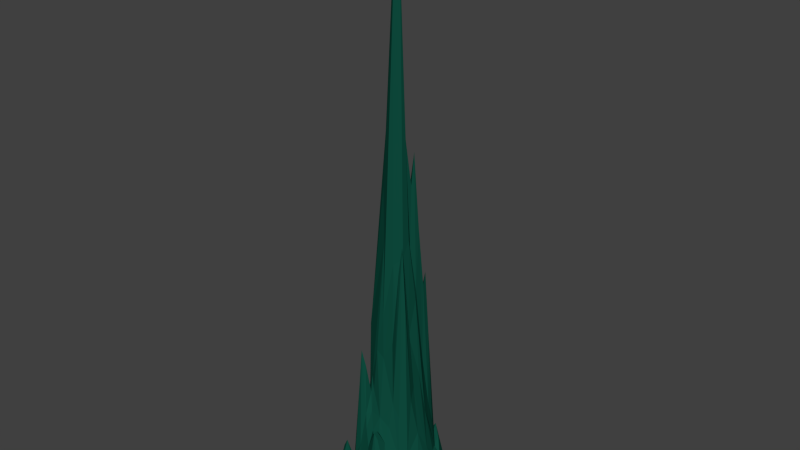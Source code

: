 # Source: stalagmite_large.blend  (saved by Blender 2.76.0; exported with 4.5.12 LTS)
import bpy
from mathutils import Matrix  # noqa: F401  (used for matrix-valued properties, if any)

bpy.ops.wm.read_factory_settings(use_empty=True)
scene = bpy.context.scene
scene.name = 'Scene'

# ---- collections
col_collection_1 = bpy.data.collections.new('Collection 1'); scene.collection.children.link(col_collection_1)

# ---- materials (node trees are filled in below, after node groups)
mat_stalaglg = bpy.data.materials.new('StalagLG')
mat_stalaglg.alpha_threshold = 0.0
mat_stalaglg.roughness = 0.5

# ---- material node trees
mat_stalaglg.use_nodes = True; mat_stalaglg.node_tree.nodes.clear()
_N = mat_stalaglg.node_tree.nodes; _L = mat_stalaglg.node_tree.links
n0 = _N.new('ShaderNodeOutputMaterial'); n0.name = 'Material Output'; n0.location = (300, 300)
n1 = _N.new('ShaderNodeBsdfDiffuse'); n1.name = 'Diffuse BSDF'; n1.location = (10, 300)
n1.inputs[0].default_value = (0.004777, 0.07421, 0.04971, 1.0)
_L.new(n1.outputs[0], n0.inputs[0])
n0.is_active_output = True

# ---- world
world_world = bpy.data.worlds.new('World'); scene.world = world_world
world_world.color = (0.05088, 0.05088, 0.05088)
world_world.use_sun_shadow = False
world_world.sun_shadow_jitter_overblur = 0.0
world_world.cycles.sampling_method = 'MANUAL'
world_world.cycles.sample_map_resolution = 256

# ---- meshes
me_plane_010 = bpy.data.meshes.new('Plane.010')
me_plane_010.from_pydata([(-0.1632, -0.3877, 98.39), (12.62, 1.27, -15.07), (6.266, -5.737, -8.904), (-8.684, -2.167, -8.942), (-6.785, -9.192, -2.769), (-0.07277, -7.48, 2.311), (-1.343, 6.51, 4.896), (5.164, 6.741, -7.127), (11.72, 8.663, -15.05), (8.796, 5.232, -7.695), (12.35, 4.061, -9.322), (1.402, 7.652, 1.157), (2.468, 3.168, 33.24), (0.365, 13.84, -15.05), (1.725, 10.61, -6.472), (4.547, 10.75, -14.82), (-5.183, 6.91, -6.169), (-5.4, 2.557, 12.58), (-0.7818, 2.999, 57.77), (-8.413, 2.008, -2.77), (-9.196, 8.282, -12.56), (-3.553, -7.955, -6.176), (-3.503, -12.29, -14.75), (0.1962, -11.02, -14.95), (-6.647, -11.63, -11.58), (-7.474, -5.657, -10.73), (3.578, -7.439, -6.773), (3.834, -9.753, -9.751), (7.299, -10.76, -13.92), (2.04, -0.4216, 41.9), (2.842, -2.727, 39.91), (6.011, -3.649, -2.769), (10.5, -1.597, -14.53), (-6.415, -0.4853, 16.81), (-3.879, -5.225, 16.78), (-2.298, -3.408, 20.25), (-5.95, 9.897, -14.68), (-1.894, 10.26, -7.279), (9.727, 9.699, -15.07), (7.33, 9.408, -14.98), (-4.653, 10.07, -10.64), (-3.848, 8.625, 7.79), (-2.165, 8.148, 7.123), (-7.568, 9.941, -14.53), (-6.52, 7.542, -11.32), (-5.766, 8.285, -12.16), (-2.45, -4.442, 10.95), (-2.094, -5.556, 6.121), (0.2981, -5.759, 5.835), (-5.54, -5.336, 12.35), (-5.494, -7.242, -5.536), (-3.08, -6.254, 5.516), (-6.313, -1.343, 5.108), (-5.363, -2.764, 7.125), (-4.754, -2.862, 11.91), (11.08, -3.23, -15.03), (8.308, 0.7087, -8.377), (7.694, -2.062, -7.265), (9.743, -0.7346, -13.2), (4.384, -2.585, 33.25), (4.741, -5.044, -2.707), (8.242, -3.583, -11.63), (-0.4716, -3.563, 19.12), (2.417, -5.354, 4.003), (0.5652, 0.4258, 100.8), (0.6465, -1.817, 40.48), (5.261, -12.1, -15.07), (8.046, -11.73, -15.07), (2.558, -10.73, -14.81), (3.604, -12.09, -15.03), (1.534, -7.991, 1.927), (2.654, -8.946, -7.937), (3.633, -8.751, -8.216), (8.843, -9.091, -8.921), (9.928, -11.13, -15.02), (8.912, -6.308, -14.88), (9.558, -7.836, -13.97), (10.81, -8.608, -15.06), (-9.352, -5.616, -14.52), (-8.675, -6.928, -13.85), (-7.436, -6.527, -12.06), (-8.662, -11.92, -14.48), (-8.493, -13.25, -15.02), (-6.686, -13.42, -14.98), (-10.48, -10.0, -15.06), (-1.835, -11.22, -15.0), (-4.695, -11.3, -11.49), (-3.995, -13.3, -15.05), (-5.985, -8.165, -4.284), (-5.818, -9.891, -2.562), (-3.318, -9.374, -11.06), (-11.06, 8.713, -15.06), (-10.61, 1.207, -12.83), (-9.646, 0.03937, -11.68), (-7.425, 1.166, -1.316), (-11.31, -3.366, -15.02), (-11.97, 1.778, -15.0), (-12.09, 4.087, -15.05), (-3.882, 3.357, 19.59), (-6.234, 0.9732, 23.21), (-0.4521, 1.24, 101.5), (-6.664, 1.906, 2.192), (-6.164, 1.25, 14.17), (-6.577, 6.237, -8.404), (-7.543, 3.062, -3.279), (-5.522, 4.475, 1.754), (2.606, 11.33, -8.161), (3.808, 8.788, -11.13), (4.325, 9.854, -13.99), (-0.6592, 10.13, -9.699), (-0.1944, 8.428, -4.858), (1.846, 8.734, -8.245), (-0.5804, 12.21, -13.79), (1.089, 11.3, -5.936), (3.349, 4.461, 16.05), (5.386, 2.818, 5.421), (0.1256, 4.038, 56.18), (0.3311, 2.303, 66.18), (2.112, 1.258, 45.28), (0.2572, 7.061, 2.261), (0.8214, 4.984, 45.64), (1.949, 4.572, 46.43), (11.48, 4.688, -9.29), (10.99, 3.6, -9.094), (13.02, 2.394, -14.16), (7.061, 3.668, -5.156), (7.12, 1.441, -2.913), (9.125, 3.093, -12.15), (7.036, 8.404, -13.86), (6.944, 5.989, -7.423), (8.337, 6.032, -7.18), (10.46, 8.576, -14.32), (10.25, 6.943, -10.98), (11.71, 6.678, -14.89), (3.288, 6.381, 21.91), (4.281, 5.411, 5.111), (2.892, 13.8, -14.94), (2.579, 12.32, -10.86), (4.057, 13.03, -15.06), (-2.936, 6.295, 3.327), (-2.354, 3.651, 30.2), (-10.42, 5.35, -14.94), (-10.85, 3.956, -13.23), (-9.359, 3.507, -5.074), (-9.482, 10.81, -15.06), (-1.211, -7.8, -1.386), (-2.476, -8.763, -9.584), (-8.818, -8.287, -12.88), (-8.063, -10.56, -11.27), (-6.786, -10.15, -5.082), (-9.745, -2.06, -12.64), (-6.803, -3.73, 1.436), (5.943, -6.674, -6.329), (5.283, -8.501, -7.457), (7.105, -8.286, -7.377), (4.8, -0.2625, 12.53), (3.58, -1.896, 40.28), (6.345, -0.691, 1.881), (11.34, 1.049, -14.98), (-2.739, -0.5823, 56.15), (-3.75, -3.36, 13.37), (-1.549, -1.823, 45.15), (-4.788, 11.32, -15.04), (-2.937, 11.6, -14.94), (0.7954, -7.364, 3.457), (8.013, -6.812, -13.62), (8.136, -5.488, -13.69), (-7.258, 6.582, -10.85), (-0.4764, 7.528, -0.2896), (-6.487, -0.01736, 27.16), (8.044, -9.097, -6.246), (5.059, -5.848, -6.098), (-5.698, -11.61, -10.93), (-2.572, -6.828, 2.32), (-7.545, 2.125, -1.946), (2.65, 8.0, -1.774), (9.819, 4.45, -10.63), (10.44, 5.204, -10.7), (4.357, -6.603, -7.061), (4.624, -9.501, -7.516), (6.003, -8.392, -7.508), (3.079, 0.2228, 23.87), (3.616, -2.589, 45.86), (10.27, 1.271, -14.14), (-6.097, -0.958, 24.1), (0.8536, -8.257, 3.43), (7.973, -8.17, -8.269), (-3.937, -7.289, -2.532), (13.58, 2.752, -15.07), (-1.287, 8.722, -1.179), (-6.383, -6.557, -7.118), (-0.8449, -6.689, 2.5), (-8.243, 7.334, -11.65), (-2.049, 7.279, 2.439), (9.586, 6.186, -8.295), (10.04, 2.948, -13.08), (11.81, 5.667, -13.71), (2.641, 5.256, 33.79), (5.102, 4.69, 0.625), (-5.825, 2.796, 6.175), (-10.88, 0.5899, -14.16), (-8.53, 2.877, -1.932), (-2.248, -10.08, -13.84), (-3.628, -11.05, -13.37), (-9.65, -9.666, -14.31), (-10.54, -2.428, -14.31), (-8.408, -4.128, -10.39), (7.222, -9.155, -8.269), (-4.295, -3.604, 10.76), (-4.923, 8.221, -7.072), (-3.093, 10.79, -10.95), (-3.033, 8.031, 11.03), (-2.281, 9.016, 9.423), (-7.491, 8.318, -11.86), (-4.879, -4.588, 16.72), (-4.78, -5.45, 20.28), (-5.85, -0.7842, 10.3), (-5.384, -2.244, 9.952), (9.389, -3.878, -14.2), (4.297, -4.335, 6.846), (1.528, -3.127, 23.03), (2.803, -4.543, 9.638), (1.496, -1.922, 30.76), (2.42, -0.9376, 31.04), (6.438, -9.877, -12.85), (9.978, -9.183, -13.9), (8.726, -10.82, -13.9), (-9.081, -4.603, -13.39), (-7.904, -11.61, -13.29), (-5.549, -12.78, -14.31), (-4.414, -8.061, -7.149), (-4.269, -9.039, -7.36), (-5.933, -9.202, -0.9965), (-9.398, 2.672, -1.672), (-8.297, 1.14, -5.015), (-5.977, 1.194, 9.568), (3.739, 11.26, -13.71), (2.366, 9.624, -10.45), (-0.02065, 10.76, -9.531), (0.6295, 9.532, -9.008), (-1.489, 11.96, -14.47), (2.893, 2.522, 31.53), (1.008, 3.287, 55.99), (1.453, 2.43, 42.93), (1.656, 6.008, 32.12), (11.65, 3.752, -7.235), (7.943, 3.538, -8.296), (2.976, 12.87, -13.79), (-3.394, 5.063, 10.0), (-9.24, 4.643, -11.65), (5.253, -7.651, -6.555), (6.989, -7.418, -7.967), (3.919, -0.7662, 20.81), (-0.298, 0.4393, 112.3), (0.6792, -6.496, 2.292), (-7.114, -7.525, -9.904), (-9.447, 6.27, -14.37), (-1.061, -2.906, 28.33), (-0.7004, 5.668, 13.57), (0.7328, -10.08, -12.36), (-9.794, -7.295, -14.84), (-9.003, 9.969, -14.57), (6.374, 4.972, -4.836), (8.982, 8.8, -14.19), (1.77, 11.36, -4.858), (-11.29, 2.964, -13.5), (-5.118, 10.4, -13.98), (2.065, -6.311, 0.4292), (-8.265, 5.454, -11.86), (5.695, 8.011, -12.19), (4.42, 1.881, 14.82), (13.27, 5.051, -15.07), (-2.736, 0.329, 68.36), (11.5, 1.85, -14.17), (-6.687, -4.978, -2.005), (-8.315, 8.251, -11.17), (-3.051, 7.106, 2.582), (9.225, 7.065, -8.734), (7.76, 4.97, -6.545), (2.456, 6.15, 36.27), (0.9884, 4.155, 62.75), (1.26, 13.12, -13.6), (-4.547, 5.973, -0.4181), (-11.37, 4.264, -14.66), (-0.4628, -10.08, -12.94), (4.384, -7.767, -8.486), (4.487, -11.39, -14.15), (2.69, -9.607, -11.95), (5.415, -1.887, 10.22), (8.905, -1.017, -11.07), (-3.047, -4.604, 10.31), (-5.413, -3.81, 7.397), (-3.13, 8.924, 15.37), (-6.633, 8.994, -13.86), (6.159, -10.83, -14.36), (2.699, -7.837, -3.664), (-10.23, 8.383, -14.56), (-2.865, 1.954, 40.75), (0.3713, 6.139, 12.06), (11.16, 7.797, -14.38), (4.314, 6.737, -0.2952), (-8.486, -9.458, -10.89), (6.121, -7.534, -5.136)], [], [(2, 152, 302, 251), (124, 273, 1), (155, 157, 126), (126, 270, 155), (191, 5, 164, 254), (2, 251, 165), (165, 166, 2), (3, 52, 94), (4, 147, 301), (4, 232, 88), (4, 88, 255), (258, 6, 139, 248), (268, 141, 249), (6, 193, 276, 139), (6, 168, 193), (277, 263, 128, 129), (9, 127, 195, 176), (12, 121, 280, 242), (9, 176, 177), (9, 278, 246), (122, 245, 10), (11, 279, 175), (11, 119, 298), (12, 242, 243), (243, 241, 12), (115, 125, 262, 198), (102, 17, 199, 235), (239, 237, 14), (14, 264, 113), (14, 113, 238), (15, 138, 236), (16, 103, 105), (19, 233, 92, 234), (102, 99, 17), (18, 140, 297), (92, 265, 96), (174, 19, 234, 94), (20, 261, 144, 296), (174, 104, 201), (19, 201, 233), (20, 275, 261), (203, 22, 85, 202), (21, 230, 231), (21, 90, 146), (21, 173, 187), (22, 87, 85), (24, 228, 83, 229), (23, 259, 284), (84, 204, 260), (82, 81, 84), (25, 274, 151, 206), (95, 84, 260), (227, 80, 25), (26, 178, 267, 295), (77, 225, 74), (26, 285, 178), (27, 68, 69, 286), (29, 223, 252, 181), (224, 294, 28), (28, 207, 224), (182, 30, 221, 219), (118, 64, 29), (32, 58, 289, 61), (31, 61, 57), (157, 288, 31), (58, 56, 289), (58, 32, 183), (32, 61, 218), (184, 33, 217, 54), (34, 208, 291, 214), (184, 169, 33), (214, 215, 34), (290, 160, 208), (36, 45, 209, 40), (35, 48, 62), (62, 257, 35), (36, 40, 266), (37, 212, 189), (37, 109, 210), (38, 263, 131), (38, 131, 8), (39, 108, 269, 128), (41, 209, 16, 276), (39, 128, 263), (40, 292, 210), (193, 42, 211, 276), (211, 292, 41), (42, 193, 168, 189), (42, 212, 292, 211), (44, 192, 256, 167), (43, 213, 293), (293, 36, 43), (44, 213, 275, 192), (167, 103, 44), (44, 293, 213), (16, 45, 44, 103), (49, 291, 151, 274), (45, 293, 44), (144, 261, 43), (144, 43, 36), (162, 144, 36), (36, 266, 162), (46, 35, 160), (47, 51, 173), (47, 173, 191), (47, 290, 51), (191, 254, 48), (49, 215, 214), (49, 214, 291), (190, 50, 49, 274), (190, 255, 50), (208, 54, 53, 291), (187, 173, 51), (53, 217, 52), (221, 63, 60, 219), (54, 208, 160), (158, 32, 55), (218, 61, 166), (166, 55, 218), (59, 182, 219), (59, 31, 288), (60, 171, 31), (61, 171, 2), (2, 166, 61), (48, 63, 221), (221, 62, 48), (65, 62, 220, 222), (64, 253, 0), (156, 222, 220, 30), (65, 222, 29), (65, 0, 257), (66, 67, 28, 294), (30, 182, 156), (156, 252, 223), (223, 29, 222), (294, 179, 286), (294, 286, 66), (67, 226, 28), (68, 287, 259, 23), (164, 70, 267, 254), (69, 23, 87), (70, 164, 185), (70, 295, 267), (287, 71, 185, 259), (72, 71, 287, 27), (153, 72, 27, 179), (72, 26, 295, 71), (72, 153, 285), (73, 226, 74, 225), (73, 170, 226), (76, 186, 170, 73), (255, 80, 79, 147), (76, 73, 225), (76, 75, 165), (76, 225, 77), (80, 190, 274, 25), (228, 81, 82, 83), (85, 23, 284, 202), (86, 229, 22, 203), (87, 23, 85), (86, 172, 229), (230, 88, 232, 231), (203, 90, 231, 86), (230, 187, 50), (50, 255, 88), (141, 256, 296, 91), (90, 202, 146), (91, 296, 144), (256, 192, 275, 20), (150, 93, 200, 205), (256, 20, 296), (92, 233, 265), (98, 99, 297, 140), (150, 3, 93), (93, 92, 200), (94, 93, 3), (94, 234, 92), (96, 205, 200), (97, 265, 283), (98, 17, 99), (100, 18, 297, 272), (99, 272, 297), (33, 102, 235, 216), (101, 174, 94), (101, 235, 199), (52, 216, 235), (102, 33, 169, 99), (103, 167, 256, 268), (104, 105, 103), (105, 199, 17, 248), (104, 199, 105), (106, 237, 108, 236), (105, 248, 282), (106, 14, 237), (109, 37, 189, 110), (106, 264, 14), (107, 108, 237), (108, 107, 269), (238, 109, 110, 239), (111, 110, 119, 11), (110, 168, 119), (117, 100, 253, 64), (111, 11, 175), (111, 237, 239), (240, 112, 13), (112, 240, 109), (113, 112, 238), (113, 264, 281), (114, 241, 115), (115, 198, 114), (270, 241, 181), (270, 115, 241), (117, 243, 242), (242, 280, 116), (116, 258, 18), (298, 119, 6, 258), (118, 243, 117), (121, 244, 298, 120), (116, 280, 120), (120, 280, 121), (121, 114, 197), (197, 279, 244), (122, 176, 195, 123), (123, 195, 183, 273), (123, 245, 122), (122, 196, 177), (10, 124, 188, 271), (124, 245, 273), (130, 9, 177, 194), (125, 246, 278), (125, 278, 262), (246, 56, 127), (127, 183, 195), (130, 278, 9), (133, 132, 177, 196), (277, 129, 130), (131, 132, 299), (299, 8, 131), (132, 194, 177), (133, 299, 132), (133, 196, 271), (134, 300, 107, 175), (133, 8, 299), (135, 134, 279, 197), (135, 197, 114), (114, 198, 135), (136, 13, 281, 247), (7, 198, 262), (262, 269, 7), (247, 137, 106, 236), (264, 137, 247, 281), (139, 276, 16, 282), (247, 236, 138), (249, 143, 104, 268), (98, 248, 17), (98, 140, 248), (141, 97, 283), (142, 249, 141), (142, 143, 249), (142, 283, 265), (143, 233, 201), (143, 201, 104), (148, 204, 81, 228), (21, 146, 145), (145, 191, 173), (146, 202, 284), (284, 185, 145), (147, 260, 204), (89, 149, 24, 172), (148, 301, 204), (149, 89, 232, 4), (148, 149, 4, 301), (150, 205, 78, 227), (3, 150, 227, 206), (152, 178, 285, 250), (153, 180, 302, 250), (250, 302, 152), (152, 2, 171), (154, 180, 224, 207), (153, 250, 285), (154, 186, 165, 251), (207, 170, 186), (156, 288, 155, 252), (251, 302, 180), (156, 182, 59), (156, 59, 288), (160, 35, 161, 184), (157, 155, 288), (158, 183, 32), (159, 184, 161), (159, 272, 169), (162, 40, 210, 163), (160, 184, 54), (161, 35, 257), (257, 0, 161), (240, 163, 210, 109), (162, 163, 13), (0, 159, 161), (124, 1, 188), (4, 255, 147), (5, 145, 185), (164, 5, 185), (145, 5, 191), (268, 256, 141), (7, 269, 107), (300, 7, 107), (127, 9, 246), (10, 271, 196), (122, 10, 196), (244, 11, 298), (11, 244, 279), (121, 12, 114), (281, 13, 112), (14, 238, 239), (15, 236, 108), (15, 39, 138), (16, 105, 282), (140, 18, 258), (92, 96, 200), (19, 174, 201), (90, 21, 231), (230, 21, 187), (172, 24, 229), (228, 24, 148), (95, 205, 96), (78, 95, 260), (227, 25, 206), (179, 27, 286), (68, 27, 287), (170, 28, 226), (28, 170, 207), (118, 29, 181), (30, 220, 221), (157, 31, 57), (127, 58, 183), (58, 127, 56), (32, 218, 55), (33, 216, 217), (34, 290, 208), (35, 46, 48), (45, 36, 293), (37, 292, 212), (292, 37, 210), (108, 39, 15), (38, 39, 263), (41, 40, 209), (40, 41, 292), (211, 41, 276), (212, 42, 189), (43, 275, 213), (275, 43, 261), (45, 16, 209), (47, 46, 290), (290, 46, 160), (48, 47, 191), (47, 48, 46), (215, 50, 187), (50, 215, 49), (51, 215, 187), (34, 51, 290), (51, 34, 215), (216, 52, 217), (291, 53, 151), (53, 52, 151), (53, 54, 217), (57, 61, 289), (56, 126, 157), (56, 57, 289), (57, 56, 157), (59, 219, 31), (171, 60, 178), (219, 60, 31), (61, 31, 171), (220, 62, 221), (267, 48, 254), (48, 267, 63), (178, 63, 267), (63, 178, 60), (65, 64, 0), (64, 65, 29), (62, 65, 257), (156, 223, 222), (180, 294, 224), (294, 180, 179), (69, 68, 23), (69, 66, 286), (70, 71, 295), (71, 70, 185), (26, 72, 285), (74, 226, 67), (166, 75, 55), (75, 166, 165), (186, 76, 165), (76, 77, 75), (227, 78, 80), (147, 79, 260), (78, 79, 80), (79, 78, 260), (80, 255, 190), (205, 95, 78), (83, 87, 229), (204, 84, 81), (229, 87, 22), (88, 230, 50), (86, 89, 172), (89, 86, 231), (232, 89, 231), (90, 203, 202), (141, 91, 97), (93, 94, 92), (97, 96, 265), (99, 169, 272), (253, 100, 272), (104, 101, 199), (101, 104, 174), (101, 52, 235), (52, 101, 94), (104, 103, 268), (107, 111, 175), (111, 107, 237), (112, 109, 238), (110, 189, 168), (110, 111, 239), (240, 13, 163), (113, 281, 112), (114, 12, 241), (115, 270, 126), (125, 115, 126), (116, 18, 117), (116, 117, 242), (118, 117, 64), (100, 117, 18), (241, 118, 181), (118, 241, 243), (6, 119, 168), (116, 120, 258), (120, 298, 258), (121, 197, 244), (122, 177, 176), (245, 123, 273), (124, 10, 245), (159, 0, 253, 272), (246, 126, 56), (126, 246, 125), (128, 269, 129), (129, 262, 278), (130, 129, 278), (262, 129, 269), (130, 194, 277), (131, 277, 132), (277, 131, 263), (194, 132, 277), (279, 134, 175), (134, 135, 300), (7, 135, 198), (135, 7, 300), (137, 264, 106), (247, 138, 136), (248, 139, 282), (140, 258, 248), (142, 141, 283), (233, 142, 265), (142, 233, 143), (21, 145, 173), (146, 284, 145), (185, 284, 259), (301, 147, 204), (149, 148, 24), (151, 3, 206), (3, 151, 52), (152, 171, 178), (180, 153, 179), (154, 207, 186), (154, 251, 180), (155, 181, 252), (155, 270, 181), (158, 1, 273), (158, 273, 183), (55, 188, 1), (55, 1, 158), (184, 159, 169), (40, 162, 266)])
_uv = me_plane_010.uv_layers.new(name='UVMap')
_uv.uv.foreach_set('vector', [0.8983, 0.395, 0.8872, 0.4148, 0.8769, 0.423, 0.8793, 0.3997, 0.8597, 0.52, 0.8461, 0.5238, 0.8469, 0.5144, 0.2849, 0.7698, 0.2707, 0.8534, 0.2472, 0.8875, 0.2472, 0.8875, 0.2737, 0.7485, 0.2849, 0.7698, 0.8793, 0.3348, 0.8705, 0.3296, 0.8705, 0.3226, 0.8793, 0.3227, 0.8983, 0.395, 0.8793, 0.3997, 0.8912, 0.3552, 0.2931, 0.9832, 0.2828, 0.9818, 0.3005, 0.9438, 0.3765, 0.9352, 0.41, 0.8266, 0.4153, 0.8806, 0.8582, 0.3182, 0.8453, 0.2373, 0.8557, 0.253, 0.8582, 0.3182, 0.8562, 0.3334, 0.8426, 0.3085, 0.8582, 0.3182, 0.8426, 0.3085, 0.8344, 0.2636, 0.5057, 0.7682, 0.5004, 0.8367, 0.4867, 0.8495, 0.4801, 0.7965, 0.432, 0.9686, 0.4141, 0.9936, 0.4197, 0.9665, 0.5004, 0.8367, 0.4992, 0.8572, 0.4912, 0.8565, 0.4867, 0.8495, 0.6031, 0.8241, 0.5989, 0.8661, 0.5912, 0.8424, 0.8719, 0.6946, 0.8762, 0.6497, 0.8914, 0.6539, 0.8914, 0.7079, 0.2057, 0.9198, 0.2159, 0.9575, 0.21, 0.9657, 0.2023, 0.9444, 0.7266, 0.4371, 0.7421, 0.5401, 0.7434, 0.6662, 0.7327, 0.6137, 0.2057, 0.9198, 0.2023, 0.9444, 0.1926, 0.9444, 0.2057, 0.9198, 0.2155, 0.9104, 0.2233, 0.9262, 0.8614, 0.5956, 0.869, 0.5788, 0.8719, 0.5961, 0.5243, 0.8653, 0.5492, 0.592, 0.533, 0.8876, 0.5243, 0.8653, 0.5132, 0.8567, 0.5152, 0.7798, 0.7266, 0.4371, 0.7327, 0.6137, 0.7208, 0.5123, 0.6754, 0.5343, 0.6778, 0.6238, 0.6714, 0.6107, 0.6769, 0.8275, 0.6762, 0.9118, 0.6624, 0.9095, 0.6588, 0.8655, 0.4371, 0.7606, 0.4505, 0.7743, 0.4441, 0.8242, 0.4342, 0.7958, 0.8561, 0.4679, 0.8665, 0.4536, 0.8744, 0.4856, 0.8024, 0.5935, 0.8092, 0.5806, 0.8123, 0.5901, 0.8024, 0.5935, 0.8123, 0.5901, 0.8123, 0.6198, 0.6029, 0.9884, 0.5834, 0.9916, 0.5944, 0.9791, 0.4682, 0.925, 0.452, 0.9421, 0.4547, 0.8606, 0.1629, 0.8969, 0.1753, 0.8896, 0.1636, 0.9782, 0.1539, 0.9145, 0.4371, 0.7606, 0.442, 0.6906, 0.4505, 0.7743, 0.5218, 0.4239, 0.4934, 0.6383, 0.4862, 0.5548, 0.1636, 0.9782, 0.1804, 0.9834, 0.1752, 0.9967, 0.1585, 0.8892, 0.1629, 0.8969, 0.1539, 0.9145, 0.1513, 0.8847, 0.8694, 0.2978, 0.8774, 0.317, 0.8786, 0.3226, 0.8582, 0.3128, 0.9173, 0.5632, 0.9173, 0.5757, 0.9059, 0.5668, 0.8802, 0.7091, 0.8802, 0.7179, 0.8719, 0.7175, 0.8694, 0.2978, 0.8786, 0.2875, 0.8774, 0.317, 0.7912, 0.4353, 0.7968, 0.4484, 0.7773, 0.4487, 0.7741, 0.4374, 0.055, 0.9213, 0.05929, 0.9302, 0.05108, 0.9322, 0.7804, 0.3744, 0.781, 0.4144, 0.7732, 0.4023, 0.055, 0.9213, 0.06356, 0.8538, 0.06548, 0.8935, 0.8115, 0.01427, 0.8052, 0.006946, 0.8293, 0.02091, 0.793, 0.3031, 0.7989, 0.3185, 0.7751, 0.3294, 0.7732, 0.322, 0.0, 0.9847, 0.005255, 0.9635, 0.01294, 0.9698, 0.7456, 0.03944, 0.7543, 0.04116, 0.756, 0.05983, 0.7883, 0.3332, 0.7999, 0.3292, 0.825, 0.3368, 0.0945, 0.9611, 0.1013, 0.8924, 0.114, 0.8654, 0.1122, 0.9591, 0.7461, 0.09208, 0.7456, 0.03944, 0.756, 0.05983, 0.1108, 0.9835, 0.08686, 0.9718, 0.0945, 0.9611, 0.3326, 0.9277, 0.321, 0.9293, 0.3395, 0.8694, 0.3434, 0.9037, 0.8135, 0.6271, 0.8068, 0.638, 0.7894, 0.6303, 0.3326, 0.9277, 0.3282, 0.942, 0.321, 0.9293, 0.8282, 0.6902, 0.8168, 0.6496, 0.833, 0.6453, 0.8361, 0.6535, 0.3232, 0.5425, 0.3176, 0.6268, 0.2997, 0.7064, 0.3004, 0.6806, 0.8735, 0.5984, 0.8746, 0.5849, 0.8832, 0.5882, 0.8832, 0.5882, 0.884, 0.6344, 0.8735, 0.5984, 0.3301, 0.5171, 0.3328, 0.5621, 0.3274, 0.7968, 0.3139, 0.8192, 0.3129, 0.5141, 0.3636, 0.08856, 0.3232, 0.5425, 0.2382, 0.9843, 0.2381, 0.9721, 0.2473, 0.9554, 0.2698, 0.9631, 0.2912, 0.8933, 0.2698, 0.9631, 0.2654, 0.9268, 0.2707, 0.8534, 0.2908, 0.7906, 0.2912, 0.8933, 0.2381, 0.9721, 0.2408, 0.9316, 0.2473, 0.9554, 0.2381, 0.9721, 0.2382, 0.9843, 0.2197, 0.9767, 0.2382, 0.9843, 0.2698, 0.9631, 0.2623, 0.9843, 0.1482, 0.6883, 0.1477, 0.7446, 0.1222, 0.7968, 0.1151, 0.7811, 0.8458, 0.4856, 0.8345, 0.4373, 0.8423, 0.4101, 0.8477, 0.4834, 0.1482, 0.6883, 0.1602, 0.6648, 0.1477, 0.7446, 0.9173, 0.5344, 0.9173, 0.5632, 0.9059, 0.5361, 0.08954, 0.7918, 0.1059, 0.7686, 0.1056, 0.7897, 0.4776, 0.9954, 0.4692, 0.9735, 0.4787, 0.9337, 0.491, 0.9637, 0.3614, 0.709, 0.3512, 0.8255, 0.3491, 0.7196, 0.08686, 0.7194, 0.1033, 0.6491, 0.1014, 0.7134, 0.4776, 0.9954, 0.491, 0.9637, 0.4875, 0.9903, 0.5654, 0.9198, 0.5819, 0.7904, 0.5843, 0.8727, 0.5654, 0.9198, 0.5735, 0.9402, 0.5509, 0.9463, 0.9711, 0.172, 0.9627, 0.1657, 0.977, 0.1624, 0.9031, 0.5344, 0.8944, 0.5245, 0.9031, 0.5174, 0.6319, 0.9929, 0.6081, 0.9808, 0.6318, 0.9675, 0.6376, 0.9828, 0.9162, 0.3964, 0.9162, 0.5128, 0.9089, 0.5073, 0.8983, 0.437, 0.9471, 0.1722, 0.943, 0.1647, 0.9627, 0.1657, 0.491, 0.9637, 0.5142, 0.7608, 0.5065, 0.9662, 0.7514, 0.5906, 0.7589, 0.6275, 0.7539, 0.6586, 0.7434, 0.593, 0.9073, 0.3709, 0.9157, 0.3368, 0.9162, 0.3964, 0.5873, 0.8073, 0.5912, 0.8424, 0.5989, 0.8661, 0.5843, 0.8727, 0.7589, 0.6275, 0.7655, 0.6461, 0.7616, 0.6929, 0.7539, 0.6586, 0.7393, 0.714, 0.7268, 0.7045, 0.7233, 0.692, 0.7393, 0.7045, 0.8943, 0.2995, 0.8962, 0.3238, 0.8853, 0.3087, 0.8088, 0.1835, 0.8167, 0.1899, 0.8008, 0.1919, 0.7393, 0.714, 0.7268, 0.7143, 0.7208, 0.7099, 0.7268, 0.7045, 0.4478, 0.9619, 0.452, 0.9421, 0.4594, 0.9665, 0.8872, 0.3315, 0.8853, 0.3087, 0.8962, 0.3238, 0.4682, 0.925, 0.4692, 0.9735, 0.4594, 0.9665, 0.452, 0.9421, 0.8561, 0.4494, 0.8423, 0.4101, 0.8489, 0.3622, 0.8561, 0.3368, 0.4692, 0.9735, 0.4671, 0.9883, 0.4594, 0.9665, 0.783, 0.2007, 0.7866, 0.1937, 0.8008, 0.1919, 0.783, 0.2007, 0.8008, 0.1919, 0.8167, 0.1899, 0.83, 0.1998, 0.783, 0.2007, 0.8167, 0.1899, 0.4776, 0.9954, 0.4875, 0.9903, 0.4955, 0.9996, 0.08717, 0.7858, 0.1014, 0.7134, 0.1059, 0.7686, 0.7771, 0.5604, 0.7887, 0.5649, 0.7883, 0.5908, 0.7771, 0.5604, 0.7883, 0.5908, 0.7754, 0.5911, 0.7771, 0.5604, 0.7782, 0.5259, 0.7887, 0.5649, 0.3637, 0.8514, 0.3516, 0.8541, 0.3512, 0.8255, 0.8561, 0.4494, 0.8547, 0.5117, 0.8477, 0.4834, 0.8561, 0.4494, 0.8477, 0.4834, 0.8423, 0.4101, 0.0836, 0.9322, 0.07393, 0.919, 0.103, 0.7803, 0.1013, 0.8924, 0.0836, 0.9322, 0.07927, 0.9553, 0.07393, 0.919, 0.1056, 0.7897, 0.1151, 0.7811, 0.1159, 0.8188, 0.109, 0.8174, 0.06548, 0.8935, 0.06356, 0.8538, 0.07384, 0.8297, 0.1159, 0.8188, 0.1222, 0.7968, 0.131, 0.835, 0.3274, 0.7968, 0.3324, 0.8408, 0.31, 0.8939, 0.3139, 0.8192, 0.1151, 0.7811, 0.1056, 0.7897, 0.1059, 0.7686, 0.9756, 0.1029, 0.9639, 0.08308, 0.9674, 0.06976, 0.2623, 0.9843, 0.2698, 0.9631, 0.2828, 0.9818, 0.9355, 0.05514, 0.9674, 0.06976, 0.95, 0.06642, 0.317, 0.6143, 0.3301, 0.5171, 0.3139, 0.8192, 0.317, 0.6143, 0.2912, 0.8933, 0.2908, 0.7906, 0.31, 0.8939, 0.3114, 0.9214, 0.2912, 0.8933, 0.2698, 0.9631, 0.3114, 0.9214, 0.3005, 0.9438, 0.3005, 0.9438, 0.2828, 0.9818, 0.2698, 0.9631, 0.3512, 0.8255, 0.3324, 0.8408, 0.3274, 0.7968, 0.3274, 0.7968, 0.3491, 0.7196, 0.3512, 0.8255, 0.342, 0.5543, 0.3491, 0.7196, 0.3345, 0.6908, 0.3309, 0.6297, 0.3636, 0.08856, 0.3765, 0.0, 0.3729, 0.1078, 0.8336, 0.5773, 0.8152, 0.502, 0.8207, 0.4408, 0.8341, 0.5727, 0.342, 0.5543, 0.3309, 0.6297, 0.3232, 0.5425, 0.342, 0.5543, 0.3729, 0.1078, 0.3541, 0.6475, 0.8982, 0.006674, 0.9262, 0.006636, 0.9203, 0.01493, 0.9089, 0.01558, 0.9153, 0.2846, 0.9153, 0.3315, 0.9047, 0.2883, 0.7634, 0.2641, 0.7559, 0.415, 0.7474, 0.3344, 0.3176, 0.6268, 0.3232, 0.5425, 0.3309, 0.6297, 0.8614, 0.2776, 0.8853, 0.2247, 0.8774, 0.2786, 0.8614, 0.2776, 0.8774, 0.2786, 0.8736, 0.2869, 0.8925, 0.5773, 0.8938, 0.588, 0.8832, 0.5882, 0.3581, 0.9935, 0.351, 0.9699, 0.3677, 0.9719, 0.3765, 0.9927, 0.7822, 0.6999, 0.7888, 0.7129, 0.7779, 0.7259, 0.7732, 0.7087, 0.8819, 0.008465, 0.8497, 0.02038, 0.8052, 0.006946, 0.7888, 0.7129, 0.7822, 0.6999, 0.7888, 0.7, 0.356, 0.86, 0.3434, 0.9037, 0.3395, 0.8694, 0.351, 0.9699, 0.349, 0.9381, 0.3636, 0.8483, 0.3677, 0.9719, 0.8228, 0.7039, 0.8176, 0.7055, 0.8152, 0.6737, 0.8282, 0.6902, 0.8341, 0.7103, 0.8228, 0.7039, 0.8282, 0.6902, 0.8361, 0.7077, 0.3406, 0.9408, 0.3326, 0.9277, 0.3434, 0.9037, 0.349, 0.9381, 0.8604, 0.3226, 0.8705, 0.3324, 0.8582, 0.3324, 0.8122, 0.678, 0.7869, 0.6416, 0.7894, 0.6303, 0.8068, 0.638, 0.8122, 0.678, 0.8135, 0.6999, 0.7869, 0.6416, 0.8747, 0.3484, 0.8683, 0.3947, 0.8561, 0.4093, 0.8577, 0.3874, 0.8344, 0.2636, 0.825, 0.2467, 0.8325, 0.2304, 0.8453, 0.2373, 0.8747, 0.3484, 0.8577, 0.3874, 0.8623, 0.3475, 0.8747, 0.3484, 0.8921, 0.3436, 0.8912, 0.3552, 0.8747, 0.3484, 0.8623, 0.3475, 0.8638, 0.3368, 0.08686, 0.9718, 0.0836, 0.9322, 0.1013, 0.8924, 0.0945, 0.9611, 0.7989, 0.3185, 0.7999, 0.3292, 0.7883, 0.3332, 0.7751, 0.3294, 0.01234, 0.9884, 0.0, 0.9847, 0.01294, 0.9698, 0.02434, 0.9795, 0.8033, 0.4212, 0.8152, 0.4453, 0.7968, 0.4484, 0.7912, 0.4353, 0.8052, 0.006946, 0.8497, 0.02038, 0.8293, 0.02091, 0.8033, 0.4212, 0.8134, 0.4172, 0.8152, 0.4453, 0.9019, 0.6999, 0.8965, 0.6748, 0.9095, 0.6497, 0.9095, 0.7014, 0.7912, 0.4353, 0.781, 0.4144, 0.7911, 0.3853, 0.8033, 0.4212, 0.05929, 0.9302, 0.06548, 0.8935, 0.07393, 0.919, 0.8303, 0.3001, 0.8344, 0.2636, 0.8426, 0.3085, 0.7665, 0.1591, 0.7774, 0.1653, 0.7725, 0.1826, 0.7646, 0.186, 0.781, 0.4144, 0.7741, 0.4374, 0.7732, 0.4023, 0.7646, 0.186, 0.7725, 0.1826, 0.783, 0.2007, 0.8938, 0.6439, 0.9036, 0.6217, 0.9122, 0.6193, 0.9129, 0.6321, 0.1343, 0.9773, 0.1496, 0.9685, 0.1599, 0.9892, 0.1357, 0.9916, 0.8938, 0.6439, 0.9129, 0.6321, 0.9129, 0.6497, 0.1636, 0.9782, 0.1753, 0.8896, 0.1804, 0.9834, 0.4723, 0.7205, 0.442, 0.6906, 0.4862, 0.5548, 0.4934, 0.6383, 0.1343, 0.9773, 0.1294, 0.9472, 0.1496, 0.9685, 0.1496, 0.9685, 0.1636, 0.9782, 0.1599, 0.9892, 0.1513, 0.8847, 0.1496, 0.9685, 0.1294, 0.9472, 0.8116, 0.5348, 0.8102, 0.5072, 0.8116, 0.4487, 0.7465, 0.1329, 0.7551, 0.09854, 0.7557, 0.1224, 0.3935, 0.9937, 0.3921, 0.9796, 0.4, 0.9905, 0.4723, 0.7205, 0.4505, 0.7743, 0.442, 0.6906, 0.5468, 0.08441, 0.5218, 0.4239, 0.4862, 0.5548, 0.4978, 0.3397, 0.442, 0.6906, 0.4978, 0.3397, 0.4862, 0.5548, 0.1477, 0.7446, 0.1562, 0.7636, 0.1507, 0.7987, 0.1362, 0.794, 0.4287, 0.8541, 0.4209, 0.8869, 0.4153, 0.8806, 0.4287, 0.8541, 0.4342, 0.7958, 0.4441, 0.8242, 0.131, 0.835, 0.1362, 0.794, 0.1507, 0.7987, 0.4371, 0.7606, 0.425, 0.7378, 0.4363, 0.6589, 0.442, 0.6906, 0.452, 0.9421, 0.4478, 0.9619, 0.4278, 0.99, 0.432, 0.9686, 0.4266, 0.8986, 0.4547, 0.8606, 0.452, 0.9421, 0.4547, 0.8606, 0.4441, 0.8242, 0.4505, 0.7743, 0.4801, 0.7965, 0.4266, 0.8986, 0.4441, 0.8242, 0.4547, 0.8606, 0.8835, 0.4713, 0.8665, 0.4536, 0.8767, 0.423, 0.8835, 0.4269, 0.4547, 0.8606, 0.4801, 0.7965, 0.4704, 0.8789, 0.8835, 0.4713, 0.8744, 0.4856, 0.8665, 0.4536, 0.5735, 0.9402, 0.5654, 0.9198, 0.5843, 0.8727, 0.5917, 0.9023, 0.8835, 0.4713, 0.8823, 0.4981, 0.8744, 0.4856, 0.6137, 0.9571, 0.6081, 0.9808, 0.5981, 0.9504, 0.6081, 0.9808, 0.6137, 0.9571, 0.6318, 0.9675, 0.5738, 0.9406, 0.5735, 0.9402, 0.5917, 0.9023, 0.5873, 0.9364, 0.5275, 0.9391, 0.5142, 0.9139, 0.5132, 0.8567, 0.5243, 0.8653, 0.5142, 0.9139, 0.5095, 0.8775, 0.5132, 0.8567, 0.6831, 0.3549, 0.7073, 0.08293, 0.7208, 0.0, 0.7197, 0.08887, 0.602, 0.9318, 0.6123, 0.8582, 0.6169, 0.883, 0.602, 0.9318, 0.5981, 0.9504, 0.5873, 0.9364, 0.5231, 0.994, 0.5316, 0.9885, 0.5488, 1.0, 0.5316, 0.9885, 0.5231, 0.994, 0.5194, 0.954, 0.5428, 0.9256, 0.5316, 0.9885, 0.5284, 0.9532, 0.5428, 0.9256, 0.5488, 0.9169, 0.5509, 0.9872, 0.6578, 0.7446, 0.6778, 0.6238, 0.6769, 0.8275, 0.6769, 0.8275, 0.6588, 0.8655, 0.6578, 0.7446, 0.2737, 0.7485, 0.29, 0.6181, 0.3004, 0.6806, 0.2737, 0.7485, 0.2546, 0.8199, 0.29, 0.6181, 0.7277, 0.692, 0.7208, 0.5123, 0.7327, 0.6137, 0.8709, 0.6453, 0.8709, 0.6986, 0.8596, 0.6475, 0.5342, 0.4371, 0.5057, 0.7682, 0.5218, 0.4239, 0.5152, 0.7798, 0.5132, 0.8567, 0.5004, 0.8367, 0.5057, 0.7682, 0.6898, 0.5163, 0.6754, 0.5343, 0.6831, 0.3549, 0.5426, 0.5118, 0.5393, 0.6243, 0.5152, 0.7798, 0.5372, 0.5192, 0.5342, 0.4371, 0.5463, 0.3861, 0.5372, 0.5192, 0.8102, 0.4487, 0.8102, 0.5806, 0.7995, 0.4543, 0.7421, 0.5401, 0.7306, 0.3051, 0.7434, 0.4427, 0.8788, 0.5606, 0.8891, 0.5415, 0.8891, 0.5748, 0.8486, 0.6892, 0.8361, 0.6784, 0.8436, 0.6568, 0.8528, 0.6885, 0.8528, 0.6885, 0.8436, 0.6568, 0.8548, 0.6453, 0.8596, 0.6464, 0.8128, 0.6999, 0.8128, 0.7155, 0.8012, 0.7005, 0.8614, 0.5956, 0.8571, 0.6311, 0.8503, 0.6058, 0.8788, 0.5574, 0.8597, 0.52, 0.8638, 0.5117, 0.8788, 0.5121, 0.8597, 0.52, 0.8769, 0.5748, 0.8461, 0.5238, 0.2035, 0.9141, 0.2057, 0.9198, 0.1926, 0.9444, 0.1931, 0.9236, 0.2304, 0.9012, 0.2233, 0.9262, 0.2155, 0.9104, 0.6762, 0.9118, 0.6712, 0.9248, 0.6624, 0.9095, 0.6814, 0.9371, 0.7036, 0.9356, 0.6904, 0.9681, 0.2159, 0.9575, 0.2197, 0.9767, 0.21, 0.9657, 0.2035, 0.9141, 0.2155, 0.9104, 0.2057, 0.9198, 0.8495, 0.6414, 0.837, 0.61, 0.8503, 0.6058, 0.8571, 0.6311, 0.8719, 0.6946, 0.8914, 0.7079, 0.8809, 0.7091, 0.8274, 0.638, 0.837, 0.61, 0.8378, 0.6383, 0.856, 0.7113, 0.8461, 0.709, 0.856, 0.703, 0.837, 0.61, 0.8374, 0.5876, 0.8503, 0.6058, 0.8495, 0.6414, 0.8378, 0.6383, 0.837, 0.61, 0.8495, 0.6414, 0.8571, 0.6311, 0.8719, 0.6425, 0.6477, 0.7017, 0.6384, 0.8732, 0.6137, 0.9571, 0.6169, 0.883, 0.8495, 0.6414, 0.8359, 0.6453, 0.8378, 0.6383, 0.6508, 0.8306, 0.6477, 0.7017, 0.6525, 0.5904, 0.6584, 0.6088, 0.7366, 0.2206, 0.7434, 0.4427, 0.7306, 0.3051, 0.6578, 0.7446, 0.6588, 0.8655, 0.6508, 0.8306, 0.5699, 0.9896, 0.5516, 0.9863, 0.5639, 0.976, 0.5777, 0.98, 0.6401, 0.9268, 0.6588, 0.8655, 0.6624, 0.9095, 0.6624, 0.9095, 0.6318, 0.9675, 0.6401, 0.9268, 0.5777, 0.98, 0.5806, 0.9565, 0.5893, 0.935, 0.5944, 0.9791, 0.5853, 0.9084, 0.5806, 0.9565, 0.5777, 0.98, 0.5639, 0.976, 0.4867, 0.8495, 0.4912, 0.8565, 0.4682, 0.925, 0.4704, 0.8789, 0.5777, 0.98, 0.5944, 0.9791, 0.5834, 0.9916, 0.4197, 0.9665, 0.416, 0.9142, 0.4266, 0.8986, 0.432, 0.9686, 0.4723, 0.7205, 0.4801, 0.7965, 0.4505, 0.7743, 0.4723, 0.7205, 0.4934, 0.6383, 0.4801, 0.7965, 0.4141, 0.9936, 0.3935, 0.9937, 0.4, 0.9905, 0.4025, 0.9787, 0.4197, 0.9665, 0.4141, 0.9936, 0.4025, 0.9787, 0.416, 0.9142, 0.4197, 0.9665, 0.4025, 0.9787, 0.4, 0.9905, 0.3921, 0.9796, 0.416, 0.9142, 0.4125, 0.8868, 0.4197, 0.8886, 0.9087, 0.5919, 0.9059, 0.5668, 0.9173, 0.5757, 0.8106, 0.3033, 0.823, 0.3294, 0.7999, 0.3292, 0.7989, 0.3185, 0.055, 0.9213, 0.03897, 0.9463, 0.04416, 0.8807, 0.7847, 0.622, 0.7754, 0.5911, 0.7883, 0.5908, 0.03897, 0.9463, 0.02434, 0.9795, 0.01294, 0.9698, 0.01294, 0.9698, 0.03082, 0.8408, 0.04416, 0.8807, 0.8453, 0.2373, 0.8404, 0.2206, 0.8582, 0.2246, 0.8138, 0.2324, 0.8146, 0.2536, 0.793, 0.3031, 0.7878, 0.2963, 0.8106, 0.3033, 0.822, 0.301, 0.823, 0.3294, 0.8146, 0.2536, 0.8138, 0.2324, 0.8219, 0.2206, 0.825, 0.2357, 0.8106, 0.3033, 0.8146, 0.2536, 0.825, 0.2357, 0.822, 0.301, 0.1343, 0.9773, 0.1357, 0.9916, 0.1044, 0.9931, 0.1108, 0.9835, 0.1294, 0.9472, 0.1343, 0.9773, 0.1108, 0.9835, 0.1122, 0.9591, 0.7577, 0.7097, 0.7434, 0.7068, 0.7449, 0.6929, 0.7578, 0.7058, 0.7595, 0.6966, 0.7637, 0.6958, 0.7688, 0.7151, 0.7578, 0.7058, 0.8561, 0.5089, 0.8651, 0.4981, 0.8681, 0.5089, 0.8872, 0.4148, 0.8983, 0.395, 0.8983, 0.419, 0.8793, 0.6431, 0.8719, 0.6421, 0.8735, 0.5984, 0.884, 0.6344, 0.7595, 0.6966, 0.7578, 0.7058, 0.7449, 0.6929, 0.8709, 0.4036, 0.8683, 0.3947, 0.8912, 0.3552, 0.8793, 0.3997, 0.8715, 0.6986, 0.8715, 0.7158, 0.8596, 0.7011, 0.7634, 0.2641, 0.7732, 0.4965, 0.7578, 0.4801, 0.7559, 0.415, 0.8012, 0.6999, 0.8012, 0.7232, 0.7888, 0.7059, 0.7634, 0.2641, 0.7691, 0.2206, 0.7732, 0.3181, 0.7634, 0.2641, 0.7732, 0.3181, 0.7732, 0.4965, 0.1059, 0.7686, 0.1014, 0.7134, 0.1286, 0.5198, 0.1482, 0.6883, 0.7707, 0.5631, 0.7578, 0.4801, 0.7732, 0.4965, 0.9756, 0.1029, 0.9654, 0.1057, 0.9639, 0.08308, 0.1549, 0.4363, 0.1482, 0.6883, 0.1286, 0.5198, 0.1549, 0.4363, 0.1716, 0.3419, 0.1602, 0.6648, 0.4955, 0.9996, 0.491, 0.9637, 0.5065, 0.9662, 0.5102, 0.998, 0.1059, 0.7686, 0.1482, 0.6883, 0.1151, 0.7811, 0.1286, 0.5198, 0.1014, 0.7134, 0.1033, 0.6491, 0.1033, 0.6491, 0.1741, 0.1072, 0.1286, 0.5198, 0.5231, 0.994, 0.5102, 0.998, 0.5065, 0.9662, 0.5194, 0.954, 0.83, 0.1998, 0.8486, 0.2, 0.8842, 0.2141, 0.1741, 0.1072, 0.1549, 0.4363, 0.1286, 0.5198, 0.8597, 0.52, 0.8469, 0.5144, 0.8638, 0.5117, 0.8582, 0.3182, 0.8344, 0.2636, 0.8453, 0.2373, 0.0418, 0.8503, 0.04416, 0.8807, 0.03082, 0.8408, 0.03768, 0.8401, 0.0418, 0.8503, 0.03082, 0.8408, 0.04416, 0.8807, 0.0418, 0.8503, 0.05293, 0.8496, 0.432, 0.9686, 0.4278, 0.99, 0.4141, 0.9936, 0.6401, 0.9268, 0.6318, 0.9675, 0.6137, 0.9571, 0.6384, 0.8732, 0.6401, 0.9268, 0.6137, 0.9571, 0.2159, 0.9575, 0.2057, 0.9198, 0.2233, 0.9262, 0.8719, 0.5961, 0.8719, 0.6425, 0.8571, 0.6311, 0.8614, 0.5956, 0.8719, 0.5961, 0.8571, 0.6311, 0.5393, 0.6243, 0.5243, 0.8653, 0.5152, 0.7798, 0.5243, 0.8653, 0.5393, 0.6243, 0.5492, 0.592, 0.7421, 0.5401, 0.7266, 0.4371, 0.7306, 0.3051, 0.5509, 0.9872, 0.5488, 1.0, 0.5316, 0.9885, 0.8024, 0.5935, 0.8123, 0.6198, 0.7995, 0.6152, 0.6029, 0.9884, 0.5944, 0.9791, 0.6081, 0.9808, 0.9214, 0.1856, 0.9471, 0.1722, 0.9196, 0.2039, 0.4682, 0.925, 0.4547, 0.8606, 0.4704, 0.8789, 0.4934, 0.6383, 0.5218, 0.4239, 0.5057, 0.7682, 0.1636, 0.9782, 0.1752, 0.9967, 0.1599, 0.9892, 0.1629, 0.8969, 0.1585, 0.8892, 0.1706, 0.8902, 0.781, 0.4144, 0.7804, 0.3744, 0.7911, 0.3853, 0.05929, 0.9302, 0.055, 0.9213, 0.06548, 0.8935, 0.7878, 0.2963, 0.793, 0.3031, 0.7732, 0.322, 0.7989, 0.3185, 0.793, 0.3031, 0.8106, 0.3033, 0.7461, 0.09208, 0.7551, 0.09854, 0.7465, 0.1329, 0.7626, 0.07245, 0.7461, 0.09208, 0.756, 0.05983, 0.1108, 0.9835, 0.0945, 0.9611, 0.1122, 0.9591, 0.8361, 0.7077, 0.8282, 0.6902, 0.8361, 0.6535, 0.8168, 0.6496, 0.8282, 0.6902, 0.8152, 0.6737, 0.8938, 0.6497, 0.8832, 0.5882, 0.8938, 0.588, 0.8832, 0.5882, 0.8938, 0.6497, 0.884, 0.6344, 0.3129, 0.5141, 0.3232, 0.5425, 0.3004, 0.6806, 0.8341, 0.5727, 0.8207, 0.4408, 0.8341, 0.3368, 0.2707, 0.8534, 0.2912, 0.8933, 0.2654, 0.9268, 0.2159, 0.9575, 0.2381, 0.9721, 0.2197, 0.9767, 0.7208, 0.9733, 0.6904, 0.9681, 0.7036, 0.9356, 0.9639, 0.08308, 0.95, 0.06642, 0.9674, 0.06976, 0.1477, 0.7446, 0.1362, 0.794, 0.1222, 0.7968, 0.9139, 0.2206, 0.9139, 0.272, 0.8982, 0.2679, 0.1014, 0.7134, 0.08717, 0.7858, 0.05463, 0.8217, 0.4692, 0.9735, 0.4776, 0.9954, 0.4671, 0.9883, 0.5654, 0.9198, 0.5803, 0.7436, 0.5819, 0.7904, 0.5803, 0.7436, 0.5654, 0.9198, 0.5509, 0.9463, 0.6081, 0.9808, 0.6319, 0.9929, 0.6029, 0.9884, 0.9711, 0.172, 0.9471, 0.1722, 0.9627, 0.1657, 0.501, 0.8192, 0.491, 0.9637, 0.4787, 0.9337, 0.491, 0.9637, 0.501, 0.8192, 0.5142, 0.7608, 0.9073, 0.3709, 0.9162, 0.3964, 0.8983, 0.437, 0.7655, 0.6461, 0.7589, 0.6275, 0.7655, 0.5631, 0.8943, 0.2995, 0.9047, 0.3277, 0.8962, 0.3238, 0.9047, 0.3277, 0.8943, 0.2995, 0.9047, 0.2972, 0.4692, 0.9735, 0.4682, 0.925, 0.4787, 0.9337, 0.7771, 0.5604, 0.7732, 0.5214, 0.7782, 0.5259, 0.08954, 0.7918, 0.08717, 0.7858, 0.1059, 0.7686, 0.05463, 0.8217, 0.07266, 0.8231, 0.05293, 0.8496, 0.07266, 0.8231, 0.05463, 0.8217, 0.08717, 0.7858, 0.1036, 0.7182, 0.07393, 0.919, 0.06548, 0.8935, 0.07393, 0.919, 0.1036, 0.7182, 0.103, 0.7803, 0.7887, 0.5649, 0.7995, 0.4487, 0.7995, 0.6271, 0.7905, 0.4763, 0.7887, 0.5649, 0.7782, 0.5259, 0.7887, 0.5649, 0.7905, 0.4763, 0.7995, 0.4487, 0.1362, 0.794, 0.131, 0.835, 0.1222, 0.7968, 0.8423, 0.4101, 0.8341, 0.4072, 0.8489, 0.3622, 0.1159, 0.8188, 0.131, 0.835, 0.114, 0.8654, 0.1159, 0.8188, 0.1151, 0.7811, 0.1222, 0.7968, 0.2654, 0.9268, 0.2698, 0.9631, 0.2473, 0.9554, 0.7036, 0.9356, 0.6935, 0.8926, 0.7059, 0.8527, 0.2408, 0.9316, 0.2654, 0.9268, 0.2473, 0.9554, 0.2654, 0.9268, 0.2408, 0.9316, 0.2707, 0.8534, 0.317, 0.6143, 0.3139, 0.8192, 0.2912, 0.8933, 0.3114, 0.9214, 0.31, 0.8939, 0.321, 0.9293, 0.3139, 0.8192, 0.31, 0.8939, 0.2912, 0.8933, 0.2698, 0.9631, 0.2912, 0.8933, 0.3114, 0.9214, 0.3345, 0.6908, 0.3491, 0.7196, 0.3274, 0.7968, 0.3395, 0.8694, 0.3512, 0.8255, 0.3516, 0.8541, 0.3512, 0.8255, 0.3395, 0.8694, 0.3324, 0.8408, 0.321, 0.9293, 0.3324, 0.8408, 0.3395, 0.8694, 0.3324, 0.8408, 0.321, 0.9293, 0.31, 0.8939, 0.342, 0.5543, 0.3636, 0.08856, 0.3729, 0.1078, 0.3636, 0.08856, 0.342, 0.5543, 0.3232, 0.5425, 0.3491, 0.7196, 0.342, 0.5543, 0.3541, 0.6475, 0.8982, 0.2972, 0.8853, 0.2243, 0.8982, 0.2206, 0.8686, 0.2206, 0.8614, 0.2776, 0.8582, 0.2635, 0.8614, 0.2776, 0.8686, 0.2206, 0.8853, 0.2247, 0.8819, 0.008465, 0.8734, 0.02014, 0.8497, 0.02038, 0.8853, 0.2875, 0.8736, 0.2869, 0.8774, 0.2786, 0.356, 0.86, 0.349, 0.9381, 0.3434, 0.9037, 0.349, 0.9381, 0.356, 0.86, 0.3636, 0.8483, 0.3326, 0.9277, 0.3406, 0.9408, 0.3282, 0.942, 0.7894, 0.6303, 0.7869, 0.6416, 0.7732, 0.6349, 0.2828, 0.9818, 0.2825, 0.9929, 0.2454, 0.9913, 0.2825, 0.9929, 0.2828, 0.9818, 0.2931, 0.9832, 0.8683, 0.3947, 0.8747, 0.3484, 0.8912, 0.3552, 0.8747, 0.3484, 0.8638, 0.3368, 0.8921, 0.3436, 0.1108, 0.9835, 0.1044, 0.9931, 0.08686, 0.9718, 0.8453, 0.2373, 0.8325, 0.2304, 0.8404, 0.2206, 0.1044, 0.9931, 0.09092, 0.9878, 0.08686, 0.9718, 0.7676, 0.06148, 0.7626, 0.07245, 0.756, 0.05983, 0.825, 0.2467, 0.8344, 0.2636, 0.8278, 0.2864, 0.7551, 0.09854, 0.7461, 0.09208, 0.7626, 0.07245, 0.8999, 0.7014, 0.8999, 0.7172, 0.8914, 0.7099, 0.7543, 0.04116, 0.7456, 0.03944, 0.7611, 0.02254, 0.7907, 0.01258, 0.8052, 0.006946, 0.8115, 0.01427, 0.8965, 0.6748, 0.9019, 0.6999, 0.8914, 0.6857, 0.8033, 0.4212, 0.8152, 0.3501, 0.8134, 0.4172, 0.8152, 0.3501, 0.8033, 0.4212, 0.7911, 0.3853, 0.8137, 0.3368, 0.8152, 0.3501, 0.7911, 0.3853, 0.781, 0.4144, 0.7912, 0.4353, 0.7741, 0.4374, 0.7665, 0.1591, 0.7646, 0.186, 0.7483, 0.151, 0.1496, 0.9685, 0.1513, 0.8847, 0.1636, 0.9782, 0.1926, 0.9959, 0.1752, 0.9967, 0.1804, 0.9834, 0.442, 0.6906, 0.4363, 0.6589, 0.4978, 0.3397, 0.5509, 0.0, 0.5468, 0.08441, 0.4978, 0.3397, 0.4266, 0.8986, 0.4287, 0.8541, 0.4441, 0.8242, 0.4287, 0.8541, 0.4266, 0.8986, 0.4209, 0.8869, 0.1543, 0.8561, 0.131, 0.835, 0.1507, 0.7987, 0.41, 0.8266, 0.4287, 0.8541, 0.4153, 0.8806, 0.4266, 0.8986, 0.452, 0.9421, 0.432, 0.9686, 0.6137, 0.9571, 0.602, 0.9318, 0.6169, 0.883, 0.602, 0.9318, 0.6137, 0.9571, 0.5981, 0.9504, 0.5316, 0.9885, 0.5194, 0.954, 0.5284, 0.9532, 0.5917, 0.9023, 0.5843, 0.8727, 0.5989, 0.8661, 0.5917, 0.9023, 0.602, 0.9318, 0.5873, 0.9364, 0.5231, 0.994, 0.5488, 1.0, 0.5102, 0.998, 0.5428, 0.9256, 0.5509, 0.9872, 0.5316, 0.9885, 0.6578, 0.7446, 0.6714, 0.6107, 0.6778, 0.6238, 0.6769, 0.8275, 0.6825, 0.7533, 0.6935, 0.8926, 0.6762, 0.9118, 0.6769, 0.8275, 0.6935, 0.8926, 0.5342, 0.4371, 0.5218, 0.4239, 0.5312, 0.3574, 0.8944, 0.6131, 0.9059, 0.5344, 0.9059, 0.6145, 0.6898, 0.5163, 0.6831, 0.3549, 0.7197, 0.08887, 0.7073, 0.08293, 0.6831, 0.3549, 0.665, 0.4179, 0.29, 0.6181, 0.3129, 0.5141, 0.3004, 0.6806, 0.6898, 0.5163, 0.6778, 0.6238, 0.6754, 0.5343, 0.6031, 0.8241, 0.609, 0.8474, 0.5989, 0.8661, 0.5342, 0.4371, 0.5372, 0.5192, 0.5057, 0.7682, 0.5372, 0.5192, 0.5152, 0.7798, 0.5057, 0.7682, 0.8944, 0.5344, 0.8835, 0.4363, 0.8944, 0.423, 0.9078, 0.7172, 0.8999, 0.7059, 0.9078, 0.7014, 0.8596, 0.703, 0.8528, 0.6885, 0.8596, 0.6464, 0.8597, 0.52, 0.8788, 0.5574, 0.8769, 0.5748, 0.1549, 0.4363, 0.1741, 0.1072, 0.1926, 0.0, 0.1716, 0.3419, 0.6814, 0.9371, 0.6935, 0.8926, 0.7036, 0.9356, 0.6935, 0.8926, 0.6814, 0.9371, 0.6762, 0.9118, 0.6376, 0.9828, 0.6318, 0.9675, 0.6578, 0.9312, 0.6578, 0.9312, 0.6624, 0.9095, 0.6712, 0.9248, 0.8785, 0.4981, 0.8785, 0.5091, 0.8681, 0.5028, 0.6624, 0.9095, 0.6578, 0.9312, 0.6318, 0.9675, 0.8294, 0.5773, 0.8374, 0.5876, 0.8288, 0.5917, 0.8274, 0.638, 0.8288, 0.5917, 0.837, 0.61, 0.8288, 0.5917, 0.8274, 0.638, 0.8152, 0.6355, 0.8374, 0.5876, 0.837, 0.61, 0.8288, 0.5917, 0.6525, 0.5904, 0.6477, 0.7017, 0.6169, 0.883, 0.6477, 0.7017, 0.6508, 0.8306, 0.6384, 0.8732, 0.6401, 0.9268, 0.6508, 0.8306, 0.6588, 0.8655, 0.6508, 0.8306, 0.6401, 0.9268, 0.6384, 0.8732, 0.5806, 0.9565, 0.5853, 0.9084, 0.5893, 0.935, 0.5777, 0.98, 0.5834, 0.9916, 0.5699, 0.9896, 0.4801, 0.7965, 0.4867, 0.8495, 0.4704, 0.8789, 0.4934, 0.6383, 0.5057, 0.7682, 0.4801, 0.7965, 0.4025, 0.9787, 0.4141, 0.9936, 0.4, 0.9905, 0.4125, 0.8868, 0.4025, 0.9787, 0.3921, 0.9796, 0.4025, 0.9787, 0.4125, 0.8868, 0.416, 0.9142, 0.055, 0.9213, 0.04416, 0.8807, 0.06356, 0.8538, 0.03897, 0.9463, 0.01294, 0.9698, 0.04416, 0.8807, 0.03082, 0.8408, 0.01294, 0.9698, 0.005255, 0.9635, 0.8557, 0.253, 0.8453, 0.2373, 0.8582, 0.2246, 0.8146, 0.2536, 0.8106, 0.3033, 0.793, 0.3031, 0.114, 0.8654, 0.1294, 0.9472, 0.1122, 0.9591, 0.1294, 0.9472, 0.114, 0.8654, 0.131, 0.835, 0.7577, 0.7097, 0.7475, 0.7151, 0.7434, 0.7068, 0.7691, 0.577, 0.7655, 0.5721, 0.7691, 0.5631, 0.8361, 0.7075, 0.8461, 0.703, 0.8461, 0.7127, 0.9069, 0.2807, 0.8982, 0.2807, 0.9064, 0.272, 0.7578, 0.4801, 0.7434, 0.3917, 0.7559, 0.415, 0.2849, 0.7698, 0.2737, 0.7485, 0.3004, 0.6806, 0.8373, 0.5183, 0.8469, 0.5144, 0.8461, 0.5238, 0.8373, 0.5183, 0.8461, 0.5238, 0.8341, 0.5272, 0.9674, 0.06976, 1.0, 0.1138, 0.9886, 0.1032, 0.9674, 0.06976, 0.9886, 0.1032, 0.9756, 0.1029, 0.1482, 0.6883, 0.1549, 0.4363, 0.1602, 0.6648, 0.491, 0.9637, 0.4955, 0.9996, 0.4875, 0.9903])
me_plane_010.materials.append(mat_stalaglg)
me_plane_010.use_remesh_preserve_volume = False
me_plane_010.use_remesh_preserve_attributes = False
me_plane_010.use_mirror_vertex_groups = False
me_plane_010.update()

# ---- objects
ob_stalagmite_lg = bpy.data.objects.new('Stalagmite lg', me_plane_010)

# ---- transforms, parenting, visibility, modifiers, constraints
ob_stalagmite_lg.location = (0.0, 0.0, 14.92)
ob_stalagmite_lg.lineart.crease_threshold = 0.0

# ---- collection membership
col_collection_1.objects.link(ob_stalagmite_lg)

# ---- scene / render settings (as saved in the file)
scene.frame_start = 1; scene.frame_end = 250; scene.frame_set(175)
scene.render.engine = 'CYCLES'
scene.render.resolution_percentage = 50
scene.render.dither_intensity = 0.0
scene.cycles.use_denoising = False
scene.cycles.samples = 10
scene.cycles.sampling_pattern = 'TABULATED_SOBOL'
scene.cycles.light_sampling_threshold = 0.0
scene.cycles.use_adaptive_sampling = False
scene.cycles.use_light_tree = False
scene.cycles.blur_glossy = 0.0
scene.cycles.pixel_filter_type = 'GAUSSIAN'
scene.cycles.sample_clamp_indirect = 0.0
scene.view_settings.view_transform = 'Standard'
bpy.context.view_layer.update()

# ---- added for rendering (the .blend has no active camera and no usable light): camera, sun
cam_auto = bpy.data.cameras.new('AutoCamera')
cam_auto.lens = 50.0
cam_auto.sensor_width = 36.0
cam_auto.clip_end = 2155.46
ob_auto_camera = bpy.data.objects.new('AutoCamera', cam_auto)
scene.collection.objects.link(ob_auto_camera)
ob_auto_camera.location = (123.564, -147.174, 161.781)
ob_auto_camera.rotation_euler = (1.09748, -7.21219e-08, 0.694738)
scene.camera = ob_auto_camera
light_auto_sun = bpy.data.lights.new('AutoSun', 'SUN')
light_auto_sun.energy = 3.0
light_auto_sun.angle = 0.0523599
ob_auto_sun = bpy.data.objects.new('AutoSun', light_auto_sun)
scene.collection.objects.link(ob_auto_sun)
ob_auto_sun.rotation_euler = (0.872665, 0.174533, 0.523599)
bpy.context.view_layer.update()
